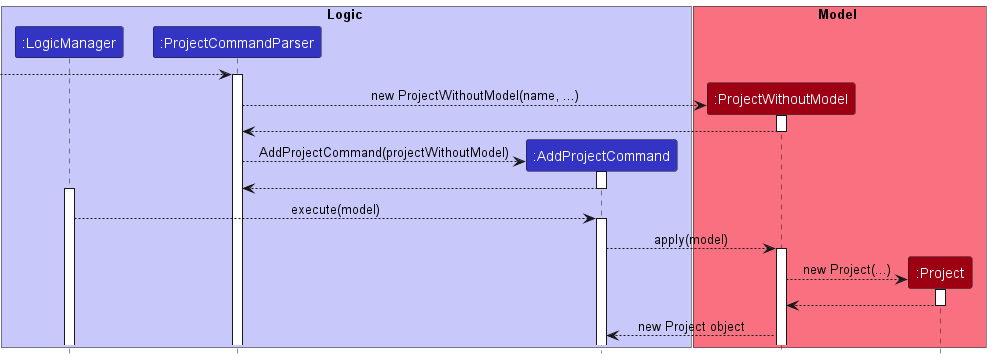

The diagram above was rendered by PlantUML. Its source (embedded in the PNG):
@startuml
!include style.puml

box Logic LOGIC_COLOR_T1
participant ":LogicManager" as LogicManager LOGIC_COLOR
participant ":ProjectCommandParser" as ProjectCommandParser LOGIC_COLOR
participant ":AddProjectCommand" as AddProjectCommand LOGIC_COLOR
end box

box Model MODEL_COLOR_T1
participant ":ProjectWithoutModel" as ProjectWithoutModel MODEL_COLOR
participant ":Project" as Project MODEL_COLOR
end box

--> ProjectCommandParser
activate ProjectCommandParser

create ProjectWithoutModel
ProjectCommandParser --> ProjectWithoutModel : new ProjectWithoutModel(name, ...)
activate ProjectWithoutModel

ProjectWithoutModel --> ProjectCommandParser
deactivate ProjectWithoutModel

create AddProjectCommand
ProjectCommandParser --> AddProjectCommand : AddProjectCommand(projectWithoutModel)
activate AddProjectCommand

AddProjectCommand --> ProjectCommandParser
deactivate AddProjectCommand

activate LogicManager
LogicManager --> AddProjectCommand : execute(model)
activate AddProjectCommand

AddProjectCommand --> ProjectWithoutModel : apply(model)
activate ProjectWithoutModel

create Project
ProjectWithoutModel --> Project : new Project(...)
activate Project
Project --> ProjectWithoutModel
deactivate Project

ProjectWithoutModel --> AddProjectCommand : new Project object
 




@enduml